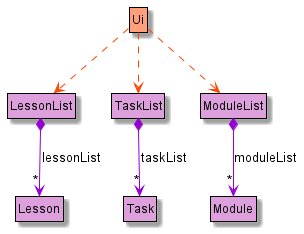

The diagram above was rendered by PlantUML. Its source (embedded in the PNG):
@startuml
!include Style.puml

class Ui UI_COLOR
class Lesson MODEL_COLOR
class LessonList MODEL_COLOR
class Task MODEL_COLOR
class TaskList MODEL_COLOR
class Module MODEL_COLOR
class ModuleList MODEL_COLOR

Ui .[UI_COLOR_T1].> TaskList
Ui .[UI_COLOR_T1].> LessonList
Ui .[UI_COLOR_T1].> ModuleList

TaskList *-[MODEL_COLOR_T1]-> "*" Task : taskList
LessonList *-[MODEL_COLOR_T1]-> "*" Lesson : lessonList
ModuleList *-[MODEL_COLOR_T1]-> "*" Module : moduleList
@enduml